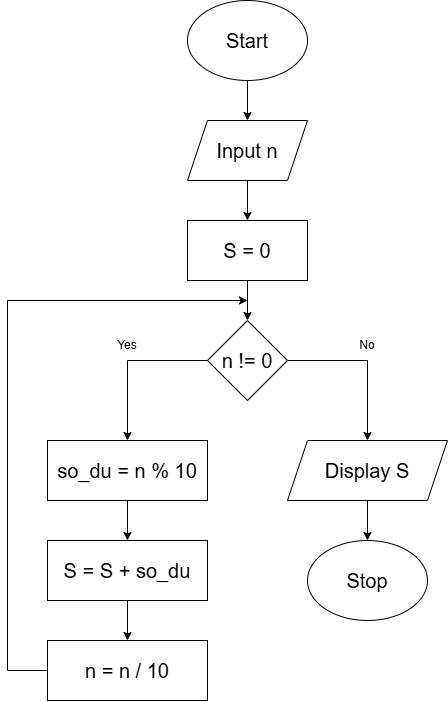

The diagram above was exported from draw.io. Its source (the exported page's mxGraphModel, read from the mxfile embedded in the PNG):
<mxGraphModel dx="911" dy="546" grid="1" gridSize="10" guides="1" tooltips="1" connect="1" arrows="1" fold="1" page="1" pageScale="1" pageWidth="850" pageHeight="1100" math="0" shadow="0">
  <root>
    <mxCell id="0" />
    <mxCell id="1" parent="0" />
    <mxCell id="DgHFktKEKvblqjZEIJXn-1" parent="1" style="ellipse;whiteSpace=wrap;html=1;fontSize=20;" value="Start" vertex="1">
      <mxGeometry height="80" width="120" x="340" as="geometry" />
    </mxCell>
    <mxCell id="DgHFktKEKvblqjZEIJXn-2" edge="1" parent="1" source="DgHFktKEKvblqjZEIJXn-1" style="endArrow=classic;html=1;rounded=0;exitX=0.5;exitY=1;exitDx=0;exitDy=0;entryX=0.5;entryY=0;entryDx=0;entryDy=0;" target="DgHFktKEKvblqjZEIJXn-3" value="">
      <mxGeometry height="50" relative="1" width="50" as="geometry">
        <mxPoint x="370" y="320" as="sourcePoint" />
        <mxPoint x="400" y="120" as="targetPoint" />
      </mxGeometry>
    </mxCell>
    <mxCell id="DgHFktKEKvblqjZEIJXn-3" parent="1" style="shape=parallelogram;perimeter=parallelogramPerimeter;whiteSpace=wrap;html=1;fixedSize=1;fontSize=20;" value="Input n" vertex="1">
      <mxGeometry height="60" width="120" x="340" y="120" as="geometry" />
    </mxCell>
    <mxCell id="DgHFktKEKvblqjZEIJXn-4" parent="1" style="rounded=0;whiteSpace=wrap;html=1;fontSize=20;" value="S = 0" vertex="1">
      <mxGeometry height="60" width="120" x="340" y="220" as="geometry" />
    </mxCell>
    <mxCell id="DgHFktKEKvblqjZEIJXn-5" edge="1" parent="1" source="DgHFktKEKvblqjZEIJXn-3" style="endArrow=classic;html=1;rounded=0;exitX=0.5;exitY=1;exitDx=0;exitDy=0;entryX=0.5;entryY=0;entryDx=0;entryDy=0;" target="DgHFktKEKvblqjZEIJXn-4" value="">
      <mxGeometry height="50" relative="1" width="50" as="geometry">
        <mxPoint x="370" y="320" as="sourcePoint" />
        <mxPoint x="420" y="270" as="targetPoint" />
      </mxGeometry>
    </mxCell>
    <mxCell id="DgHFktKEKvblqjZEIJXn-6" edge="1" parent="1" source="DgHFktKEKvblqjZEIJXn-4" style="endArrow=classic;html=1;rounded=0;entryX=0.5;entryY=0;entryDx=0;entryDy=0;exitX=0.5;exitY=1;exitDx=0;exitDy=0;" target="DgHFktKEKvblqjZEIJXn-7" value="">
      <mxGeometry height="50" relative="1" width="50" as="geometry">
        <mxPoint x="399.5" y="280" as="sourcePoint" />
        <mxPoint x="399.5" y="320" as="targetPoint" />
      </mxGeometry>
    </mxCell>
    <mxCell id="DgHFktKEKvblqjZEIJXn-7" parent="1" style="rhombus;whiteSpace=wrap;html=1;fontSize=20;" value="n != 0" vertex="1">
      <mxGeometry height="80" width="80" x="360" y="320" as="geometry" />
    </mxCell>
    <mxCell id="DgHFktKEKvblqjZEIJXn-8" edge="1" parent="1" source="DgHFktKEKvblqjZEIJXn-7" style="endArrow=none;html=1;rounded=0;exitX=0;exitY=0.5;exitDx=0;exitDy=0;" value="">
      <mxGeometry height="50" relative="1" width="50" as="geometry">
        <mxPoint x="370" y="520" as="sourcePoint" />
        <mxPoint x="280" y="360" as="targetPoint" />
      </mxGeometry>
    </mxCell>
    <mxCell id="DgHFktKEKvblqjZEIJXn-9" edge="1" parent="1" source="DgHFktKEKvblqjZEIJXn-7" style="endArrow=none;html=1;rounded=0;exitX=1;exitY=0.5;exitDx=0;exitDy=0;" value="">
      <mxGeometry height="50" relative="1" width="50" as="geometry">
        <mxPoint x="370" y="520" as="sourcePoint" />
        <mxPoint x="520" y="360" as="targetPoint" />
      </mxGeometry>
    </mxCell>
    <mxCell id="DgHFktKEKvblqjZEIJXn-10" edge="1" parent="1" style="endArrow=classic;html=1;rounded=0;entryX=0.5;entryY=0;entryDx=0;entryDy=0;" target="DgHFktKEKvblqjZEIJXn-12" value="">
      <mxGeometry height="50" relative="1" width="50" as="geometry">
        <mxPoint x="280" y="360" as="sourcePoint" />
        <mxPoint x="280" y="440" as="targetPoint" />
      </mxGeometry>
    </mxCell>
    <mxCell id="DgHFktKEKvblqjZEIJXn-11" edge="1" parent="1" style="endArrow=classic;html=1;rounded=0;entryX=0.5;entryY=0;entryDx=0;entryDy=0;" target="DgHFktKEKvblqjZEIJXn-20" value="">
      <mxGeometry height="50" relative="1" width="50" as="geometry">
        <mxPoint x="520" y="360" as="sourcePoint" />
        <mxPoint x="520" y="440" as="targetPoint" />
      </mxGeometry>
    </mxCell>
    <mxCell id="DgHFktKEKvblqjZEIJXn-12" parent="1" style="rounded=0;whiteSpace=wrap;html=1;fontSize=20;" value="so_du = n % 10" vertex="1">
      <mxGeometry height="60" width="160" x="200" y="440" as="geometry" />
    </mxCell>
    <mxCell id="DgHFktKEKvblqjZEIJXn-13" parent="1" style="rounded=0;whiteSpace=wrap;html=1;fontSize=20;" value="S = S + so_du" vertex="1">
      <mxGeometry height="60" width="160" x="200" y="540" as="geometry" />
    </mxCell>
    <mxCell id="DgHFktKEKvblqjZEIJXn-14" parent="1" style="rounded=0;whiteSpace=wrap;html=1;fontSize=20;" value="n = n / 10" vertex="1">
      <mxGeometry height="60" width="160" x="200" y="640" as="geometry" />
    </mxCell>
    <mxCell id="DgHFktKEKvblqjZEIJXn-15" edge="1" parent="1" source="DgHFktKEKvblqjZEIJXn-12" style="endArrow=classic;html=1;rounded=0;exitX=0.5;exitY=1;exitDx=0;exitDy=0;entryX=0.5;entryY=0;entryDx=0;entryDy=0;" target="DgHFktKEKvblqjZEIJXn-13" value="">
      <mxGeometry height="50" relative="1" width="50" as="geometry">
        <mxPoint x="380" y="520" as="sourcePoint" />
        <mxPoint x="520" y="590" as="targetPoint" />
      </mxGeometry>
    </mxCell>
    <mxCell id="DgHFktKEKvblqjZEIJXn-16" edge="1" parent="1" source="DgHFktKEKvblqjZEIJXn-13" style="endArrow=classic;html=1;rounded=0;exitX=0.5;exitY=1;exitDx=0;exitDy=0;entryX=0.5;entryY=0;entryDx=0;entryDy=0;" target="DgHFktKEKvblqjZEIJXn-14" value="">
      <mxGeometry height="50" relative="1" width="50" as="geometry">
        <mxPoint x="370" y="620" as="sourcePoint" />
        <mxPoint x="420" y="570" as="targetPoint" />
      </mxGeometry>
    </mxCell>
    <mxCell id="DgHFktKEKvblqjZEIJXn-17" edge="1" parent="1" source="DgHFktKEKvblqjZEIJXn-14" style="endArrow=none;html=1;rounded=0;exitX=0;exitY=0.5;exitDx=0;exitDy=0;" value="">
      <mxGeometry height="50" relative="1" width="50" as="geometry">
        <mxPoint x="370" y="620" as="sourcePoint" />
        <mxPoint x="160" y="670" as="targetPoint" />
      </mxGeometry>
    </mxCell>
    <mxCell id="DgHFktKEKvblqjZEIJXn-18" edge="1" parent="1" style="endArrow=none;html=1;rounded=0;" value="">
      <mxGeometry height="50" relative="1" width="50" as="geometry">
        <mxPoint x="160" y="670" as="sourcePoint" />
        <mxPoint x="160" y="300" as="targetPoint" />
      </mxGeometry>
    </mxCell>
    <mxCell id="DgHFktKEKvblqjZEIJXn-19" edge="1" parent="1" style="endArrow=classic;html=1;rounded=0;" value="">
      <mxGeometry height="50" relative="1" width="50" as="geometry">
        <mxPoint x="160" y="300" as="sourcePoint" />
        <mxPoint x="400" y="300" as="targetPoint" />
      </mxGeometry>
    </mxCell>
    <mxCell id="DgHFktKEKvblqjZEIJXn-20" parent="1" style="shape=parallelogram;perimeter=parallelogramPerimeter;whiteSpace=wrap;html=1;fixedSize=1;fontSize=20;" value="Display S" vertex="1">
      <mxGeometry height="60" width="160" x="440" y="440" as="geometry" />
    </mxCell>
    <mxCell id="DgHFktKEKvblqjZEIJXn-21" parent="1" style="ellipse;whiteSpace=wrap;html=1;fontSize=20;" value="Stop" vertex="1">
      <mxGeometry height="80" width="120" x="460" y="540" as="geometry" />
    </mxCell>
    <mxCell id="DgHFktKEKvblqjZEIJXn-22" edge="1" parent="1" source="DgHFktKEKvblqjZEIJXn-20" style="endArrow=classic;html=1;rounded=0;exitX=0.5;exitY=1;exitDx=0;exitDy=0;entryX=0.5;entryY=0;entryDx=0;entryDy=0;" target="DgHFktKEKvblqjZEIJXn-21" value="">
      <mxGeometry height="50" relative="1" width="50" as="geometry">
        <mxPoint x="390" y="470" as="sourcePoint" />
        <mxPoint x="440" y="420" as="targetPoint" />
      </mxGeometry>
    </mxCell>
    <mxCell id="DgHFktKEKvblqjZEIJXn-23" parent="1" style="text;html=1;whiteSpace=wrap;strokeColor=none;fillColor=none;align=center;verticalAlign=middle;rounded=0;" value="Yes" vertex="1">
      <mxGeometry height="30" width="60" x="250" y="330" as="geometry" />
    </mxCell>
    <mxCell id="DgHFktKEKvblqjZEIJXn-24" parent="1" style="text;html=1;whiteSpace=wrap;strokeColor=none;fillColor=none;align=center;verticalAlign=middle;rounded=0;" value="No" vertex="1">
      <mxGeometry height="30" width="60" x="490" y="330" as="geometry" />
    </mxCell>
  </root>
</mxGraphModel>